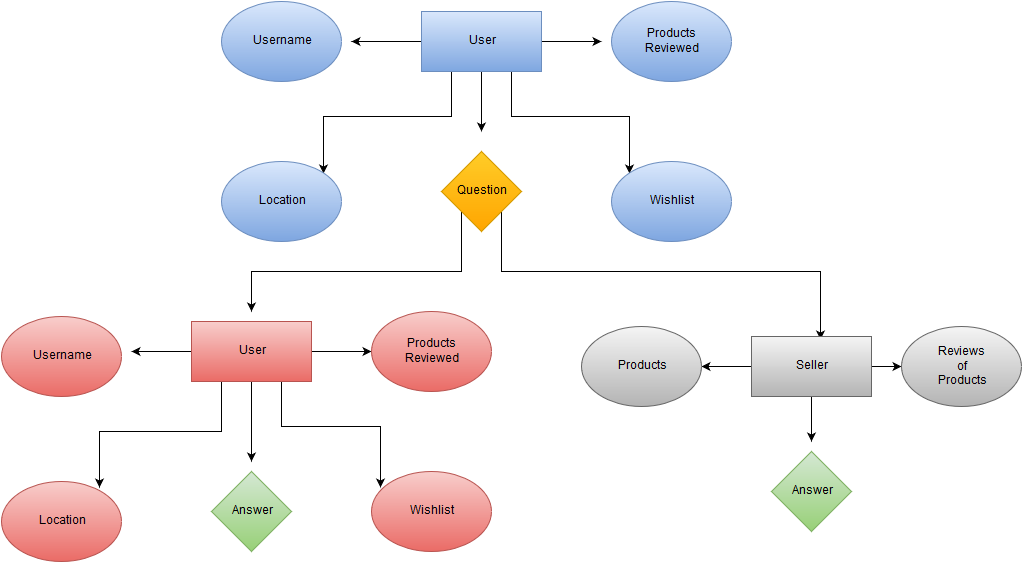

The diagram above was exported from draw.io. Its source (the exported page's mxGraphModel, read from the mxfile embedded in the PNG):
<mxGraphModel dx="880" dy="484" grid="1" gridSize="10" guides="1" tooltips="1" connect="1" arrows="1" fold="1" page="1" pageScale="1" pageWidth="1100" pageHeight="850" background="#ffffff" math="0" shadow="0">
  <root>
    <mxCell id="0" />
    <mxCell id="1" parent="0" />
    <mxCell id="23" style="edgeStyle=orthogonalEdgeStyle;rounded=0;html=1;exitX=1;exitY=0.5;jettySize=auto;orthogonalLoop=1;" parent="1" source="2" edge="1">
      <mxGeometry relative="1" as="geometry">
        <mxPoint x="640" y="60" as="targetPoint" />
      </mxGeometry>
    </mxCell>
    <mxCell id="24" style="edgeStyle=orthogonalEdgeStyle;rounded=0;html=1;exitX=0;exitY=0.5;jettySize=auto;orthogonalLoop=1;" parent="1" source="2" edge="1">
      <mxGeometry relative="1" as="geometry">
        <mxPoint x="390" y="60" as="targetPoint" />
      </mxGeometry>
    </mxCell>
    <mxCell id="25" style="edgeStyle=orthogonalEdgeStyle;rounded=0;html=1;exitX=0.5;exitY=1;jettySize=auto;orthogonalLoop=1;" parent="1" source="2" edge="1">
      <mxGeometry relative="1" as="geometry">
        <mxPoint x="520" y="150" as="targetPoint" />
      </mxGeometry>
    </mxCell>
    <mxCell id="34" style="edgeStyle=orthogonalEdgeStyle;rounded=0;html=1;exitX=0.75;exitY=1;entryX=0;entryY=0;jettySize=auto;orthogonalLoop=1;" edge="1" parent="1" source="2" target="7">
      <mxGeometry relative="1" as="geometry" />
    </mxCell>
    <mxCell id="35" style="edgeStyle=orthogonalEdgeStyle;rounded=0;html=1;exitX=0.25;exitY=1;entryX=1;entryY=0;jettySize=auto;orthogonalLoop=1;" edge="1" parent="1" source="2" target="4">
      <mxGeometry relative="1" as="geometry" />
    </mxCell>
    <mxCell id="2" value="User" style="whiteSpace=wrap;html=1;plain-blue" parent="1" vertex="1">
      <mxGeometry x="460" y="30" width="120" height="60" as="geometry" />
    </mxCell>
    <mxCell id="3" value="Username" style="ellipse;whiteSpace=wrap;html=1;plain-blue" parent="1" vertex="1">
      <mxGeometry x="260" y="20" width="120" height="80" as="geometry" />
    </mxCell>
    <mxCell id="4" value="Location" style="ellipse;whiteSpace=wrap;html=1;plain-blue" parent="1" vertex="1">
      <mxGeometry x="260" y="180" width="120" height="80" as="geometry" />
    </mxCell>
    <mxCell id="6" value="Products&lt;br&gt;Reviewed&lt;br&gt;" style="ellipse;whiteSpace=wrap;html=1;plain-blue" parent="1" vertex="1">
      <mxGeometry x="650" y="20" width="120" height="80" as="geometry" />
    </mxCell>
    <mxCell id="7" value="Wishlist" style="ellipse;whiteSpace=wrap;html=1;plain-blue" parent="1" vertex="1">
      <mxGeometry x="650" y="180" width="120" height="80" as="geometry" />
    </mxCell>
    <mxCell id="26" style="edgeStyle=orthogonalEdgeStyle;rounded=0;html=1;exitX=1;exitY=1;entryX=0.575;entryY=0.05;entryPerimeter=0;jettySize=auto;orthogonalLoop=1;" parent="1" source="9" target="18" edge="1">
      <mxGeometry relative="1" as="geometry">
        <Array as="points">
          <mxPoint x="540" y="290" />
          <mxPoint x="859" y="290" />
        </Array>
      </mxGeometry>
    </mxCell>
    <mxCell id="27" style="edgeStyle=orthogonalEdgeStyle;rounded=0;html=1;exitX=0;exitY=1;jettySize=auto;orthogonalLoop=1;" parent="1" source="9" edge="1">
      <mxGeometry relative="1" as="geometry">
        <mxPoint x="290" y="330" as="targetPoint" />
        <Array as="points">
          <mxPoint x="500" y="290" />
          <mxPoint x="290" y="290" />
        </Array>
      </mxGeometry>
    </mxCell>
    <mxCell id="9" value="Question" style="rhombus;whiteSpace=wrap;html=1;plain-orange" parent="1" vertex="1">
      <mxGeometry x="480" y="170" width="80" height="80" as="geometry" />
    </mxCell>
    <mxCell id="31" style="edgeStyle=orthogonalEdgeStyle;rounded=0;html=1;exitX=1;exitY=0.5;entryX=0;entryY=0.5;jettySize=auto;orthogonalLoop=1;" parent="1" source="10" target="14" edge="1">
      <mxGeometry relative="1" as="geometry" />
    </mxCell>
    <mxCell id="32" style="edgeStyle=orthogonalEdgeStyle;rounded=0;html=1;exitX=0;exitY=0.5;jettySize=auto;orthogonalLoop=1;" parent="1" source="10" edge="1">
      <mxGeometry relative="1" as="geometry">
        <mxPoint x="170" y="370" as="targetPoint" />
      </mxGeometry>
    </mxCell>
    <mxCell id="33" style="edgeStyle=orthogonalEdgeStyle;rounded=0;html=1;exitX=0.5;exitY=1;jettySize=auto;orthogonalLoop=1;" parent="1" source="10" edge="1">
      <mxGeometry relative="1" as="geometry">
        <mxPoint x="290" y="480" as="targetPoint" />
      </mxGeometry>
    </mxCell>
    <mxCell id="36" style="edgeStyle=orthogonalEdgeStyle;rounded=0;html=1;exitX=0.75;exitY=1;entryX=0.075;entryY=0.2;entryPerimeter=0;jettySize=auto;orthogonalLoop=1;" edge="1" parent="1" source="10" target="15">
      <mxGeometry relative="1" as="geometry" />
    </mxCell>
    <mxCell id="37" style="edgeStyle=orthogonalEdgeStyle;rounded=0;html=1;exitX=0.25;exitY=1;entryX=0.817;entryY=0.075;entryPerimeter=0;jettySize=auto;orthogonalLoop=1;" edge="1" parent="1" source="10" target="12">
      <mxGeometry relative="1" as="geometry" />
    </mxCell>
    <mxCell id="10" value="User" style="whiteSpace=wrap;html=1;plain-red" parent="1" vertex="1">
      <mxGeometry x="230" y="340" width="120" height="60" as="geometry" />
    </mxCell>
    <mxCell id="11" value="Username" style="ellipse;whiteSpace=wrap;html=1;plain-red" parent="1" vertex="1">
      <mxGeometry x="40" y="335" width="120" height="80" as="geometry" />
    </mxCell>
    <mxCell id="12" value="Location" style="ellipse;whiteSpace=wrap;html=1;plain-red" parent="1" vertex="1">
      <mxGeometry x="40" y="500" width="120" height="80" as="geometry" />
    </mxCell>
    <mxCell id="14" value="Products&lt;br&gt;Reviewed&lt;br&gt;" style="ellipse;whiteSpace=wrap;html=1;plain-red" parent="1" vertex="1">
      <mxGeometry x="410" y="330" width="120" height="80" as="geometry" />
    </mxCell>
    <mxCell id="15" value="Wishlist" style="ellipse;whiteSpace=wrap;html=1;plain-red" parent="1" vertex="1">
      <mxGeometry x="410" y="490" width="120" height="80" as="geometry" />
    </mxCell>
    <mxCell id="17" value="Answer" style="rhombus;whiteSpace=wrap;html=1;plain-green" parent="1" vertex="1">
      <mxGeometry x="250" y="490" width="80" height="80" as="geometry" />
    </mxCell>
    <mxCell id="28" style="edgeStyle=orthogonalEdgeStyle;rounded=0;html=1;exitX=0;exitY=0.5;entryX=1;entryY=0.5;jettySize=auto;orthogonalLoop=1;" parent="1" source="18" target="22" edge="1">
      <mxGeometry relative="1" as="geometry" />
    </mxCell>
    <mxCell id="29" style="edgeStyle=orthogonalEdgeStyle;rounded=0;html=1;exitX=1;exitY=0.5;entryX=0;entryY=0.5;jettySize=auto;orthogonalLoop=1;" parent="1" source="18" target="20" edge="1">
      <mxGeometry relative="1" as="geometry" />
    </mxCell>
    <mxCell id="30" style="edgeStyle=orthogonalEdgeStyle;rounded=0;html=1;exitX=0.5;exitY=1;jettySize=auto;orthogonalLoop=1;" parent="1" source="18" edge="1">
      <mxGeometry relative="1" as="geometry">
        <mxPoint x="850" y="460" as="targetPoint" />
      </mxGeometry>
    </mxCell>
    <mxCell id="18" value="Seller" style="whiteSpace=wrap;html=1;plain-gray" parent="1" vertex="1">
      <mxGeometry x="790" y="355" width="120" height="60" as="geometry" />
    </mxCell>
    <mxCell id="20" value="Reviews&lt;br&gt;of&lt;br&gt;Products&lt;br&gt;" style="ellipse;whiteSpace=wrap;html=1;plain-gray" parent="1" vertex="1">
      <mxGeometry x="940" y="345" width="120" height="80" as="geometry" />
    </mxCell>
    <mxCell id="21" value="Answer" style="rhombus;whiteSpace=wrap;html=1;plain-green" parent="1" vertex="1">
      <mxGeometry x="810" y="470" width="80" height="80" as="geometry" />
    </mxCell>
    <mxCell id="22" value="Products" style="ellipse;whiteSpace=wrap;html=1;plain-gray" parent="1" vertex="1">
      <mxGeometry x="620" y="345" width="120" height="80" as="geometry" />
    </mxCell>
  </root>
</mxGraphModel>